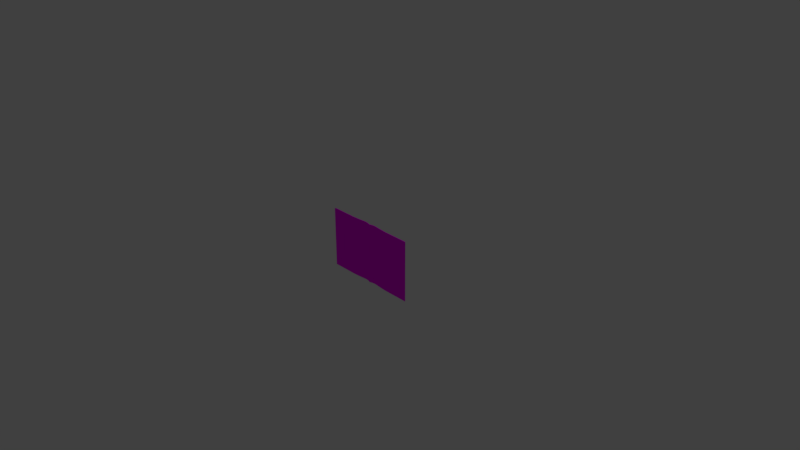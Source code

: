# Source: newspaper.blend  (saved by Blender 2.78.0; exported with 4.5.12 LTS)
import bpy
from mathutils import Matrix  # noqa: F401  (used for matrix-valued properties, if any)

bpy.ops.wm.read_factory_settings(use_empty=True)
scene = bpy.context.scene
scene.name = 'Scene'

# ---- collections
col_collection_1 = bpy.data.collections.new('Collection 1'); scene.collection.children.link(col_collection_1)

# ---- images (referenced by path relative to the original .blend; pixels are not part of the script)
import os
ASSET_DIR = os.environ.get("B2B_ASSET_DIR", "")  # directory of the original .blend (textures are referenced by path, not embedded)
HERE = os.path.dirname(os.path.abspath(__file__))  # packed textures are extracted next to this script under _unpacked/

def load_image(name, relpath, width, height, colorspace="sRGB"):
    """Load a texture the original file referenced (path relative to the .blend, or extracted next to this script)."""
    p = next((c for c in (os.path.join(HERE, relpath), os.path.join(ASSET_DIR, relpath)) if relpath and os.path.exists(c)), "")
    if p:
        img = bpy.data.images.load(p, check_existing=True)
        img.name = name
    else:  # same state as the original file: an image datablock whose file is absent (Cycles renders it pink)
        img = bpy.data.images.new(name, width, height)
        img.source = "FILE"
        img.filepath = "//" + (relpath or name)
    img.colorspace_settings.name = colorspace
    return img
img_newspaper_jpg = load_image('newspaper.jpg', 'newspaper.jpg', 1024, 1024, 'sRGB')

# ---- materials (node trees are filled in below, after node groups)
mat_newspaper = bpy.data.materials.new('Newspaper')
mat_newspaper.alpha_threshold = 0.0
mat_newspaper.roughness = 0.5
mat_newspaper.line_color = (0.0, 0.0, 0.0, 1.0)

# ---- material node trees
mat_newspaper.use_nodes = True; mat_newspaper.node_tree.nodes.clear()
_N = mat_newspaper.node_tree.nodes; _L = mat_newspaper.node_tree.links
n0 = _N.new('ShaderNodeOutputMaterial'); n0.name = 'Material Output'; n0.location = (300, 300)
n1 = _N.new('ShaderNodeBsdfDiffuse'); n1.name = 'Diffuse BSDF'; n1.location = (10, 300)
n2 = _N.new('ShaderNodeTexImage'); n2.name = 'Image Texture'; n2.location = (-180, 300)
n2.width = 140
n2.image = img_newspaper_jpg
n3 = _N.new('ShaderNodeTexCoord'); n3.name = 'Texture Coordinate'; n3.location = (-370, 300)
_L.new(n1.outputs[0], n0.inputs[0])
_L.new(n2.outputs[0], n1.inputs[0])
_L.new(n3.outputs[2], n2.inputs[0])
n0.is_active_output = True

# ---- world
world_world = bpy.data.worlds.new('World'); scene.world = world_world
world_world.color = (0.05088, 0.05088, 0.05088)
world_world.use_sun_shadow = False
world_world.sun_shadow_jitter_overblur = 0.0
world_world.cycles.sampling_method = 'MANUAL'

# ---- cameras
cam_camera = bpy.data.cameras.new('Camera')
cam_camera.clip_end = 100.0
cam_camera.lens = 35.0
cam_camera.sensor_width = 32.0
cam_camera.sensor_height = 18.0
cam_camera.ortho_scale = 7.314
cam_camera.dof.focus_distance = 0.0

# ---- lights
light_lamp = bpy.data.lights.new('Lamp', 'POINT')
light_lamp.transmission_factor = 0.0
light_lamp.cutoff_distance = 30.0
light_lamp.energy = 100.0
light_lamp.shadow_buffer_clip_start = 1.001
light_lamp.shadow_soft_size = 0.1
light_lamp.shadow_maximum_resolution = 0.006
light_lamp.use_absolute_resolution = True

# ---- meshes
me_cube = bpy.data.meshes.new('Cube')
me_cube.from_pydata([(0.6555, 0.0126, -0.4201), (0.6555, 0.0126, 0.4201), (0.6715, -1.836e-08, -0.4201), (0.6715, 1.836e-08, 0.4201), (0.3948, 0.0126, -0.4201), (0.2927, 0.0126, -0.4201), (0.1906, 0.01986, -0.4201), (0.08854, 0.03002, -0.4201), (0.3948, 0.0126, 0.4201), (0.2927, 0.0126, 0.4201), (0.1906, 0.01986, 0.4201), (0.08854, 0.03002, 0.4201), (0.4037, -1.911e-08, -0.4201), (0.2991, -1.911e-08, -0.4201), (0.1945, 0.007255, -0.4201), (0.08994, 0.01741, -0.4201), (0.4037, 1.761e-08, 0.4201), (0.2991, 1.761e-08, 0.4201), (0.1945, 0.007255, 0.4201), (0.08994, 0.01741, 0.4201), (0.0423, 0.02525, -0.4201), (0.0423, 0.02525, 0.4201), (0.043, 0.01265, -0.4201), (0.043, 0.01265, 0.4201), (-0.6555, 0.0126, -0.4201), (-0.6555, 0.0126, 0.4201), (-0.6715, -1.836e-08, -0.4201), (-0.6715, 1.836e-08, 0.4201), (0.0, 0.0126, -0.4201), (0.0, 0.0126, 0.4201), (0.0, -1.836e-08, -0.4201), (0.0, 1.836e-08, 0.4201), (-0.3948, 0.0126, -0.4201), (-0.2927, 0.0126, -0.4201), (-0.1906, 0.01986, -0.4201), (-0.08854, 0.03002, -0.4201), (-0.3948, 0.0126, 0.4201), (-0.2927, 0.0126, 0.4201), (-0.1906, 0.01986, 0.4201), (-0.08854, 0.03002, 0.4201), (-0.4037, -1.911e-08, -0.4201), (-0.2991, -1.911e-08, -0.4201), (-0.1945, 0.007255, -0.4201), (-0.08994, 0.01741, -0.4201), (-0.4037, 1.761e-08, 0.4201), (-0.2991, 1.761e-08, 0.4201), (-0.1945, 0.007255, 0.4201), (-0.08994, 0.01741, 0.4201), (-0.0423, 0.02525, -0.4201), (-0.0423, 0.02525, 0.4201), (-0.043, 0.01265, -0.4201), (-0.043, 0.01265, 0.4201)], [], [(2, 0, 1, 3), (12, 2, 3, 16), (20, 22, 30, 28), (23, 21, 29, 31), (20, 28, 29, 21), (0, 4, 8, 1), (4, 5, 9, 8), (5, 6, 10, 9), (6, 7, 11, 10), (3, 1, 8, 16), (16, 8, 9, 17), (17, 9, 10, 18), (18, 10, 11, 19), (0, 2, 12, 4), (4, 12, 13, 5), (5, 13, 14, 6), (6, 14, 15, 7), (22, 15, 19, 23), (15, 14, 18, 19), (14, 13, 17, 18), (13, 12, 16, 17), (30, 22, 23, 31), (7, 20, 21, 11), (19, 11, 21, 23), (7, 15, 22, 20), (26, 27, 25, 24), (40, 44, 27, 26), (31, 30, 28, 29), (48, 28, 30, 50), (51, 31, 29, 49), (48, 49, 29, 28), (24, 25, 36, 32), (32, 36, 37, 33), (33, 37, 38, 34), (34, 38, 39, 35), (27, 44, 36, 25), (44, 45, 37, 36), (45, 46, 38, 37), (46, 47, 39, 38), (24, 32, 40, 26), (32, 33, 41, 40), (33, 34, 42, 41), (34, 35, 43, 42), (50, 51, 47, 43), (43, 47, 46, 42), (42, 46, 45, 41), (41, 45, 44, 40), (30, 31, 51, 50), (35, 39, 49, 48), (47, 51, 49, 39), (35, 48, 50, 43)])
_uv = me_cube.uv_layers.new(name='UVMap')
_uv.uv.foreach_set('vector', [0.0, 0.0, 0.0, 0.0, 0.0, 0.0, 0.0, 0.0, 0.0, 0.0, 0.0, 0.0, 0.0, 0.0, 0.0, 0.0, 0.0, 0.0, 0.0, 0.0, 0.0, 0.0, 0.0, 0.0, 0.0, 0.0, 0.0, 0.0, 0.0, 0.0, 0.0, 0.0, 0.5295, 0.9968, 0.4975, 0.9968, 0.4975, 0.004487, 0.5295, 0.004487, 0.9935, 0.9968, 0.7962, 0.9968, 0.7962, 0.004487, 0.9935, 0.004487, 0.7962, 0.9968, 0.719, 0.9968, 0.719, 0.004487, 0.7962, 0.004487, 0.719, 0.9968, 0.6418, 0.9968, 0.6418, 0.004487, 0.719, 0.004487, 0.6418, 0.9968, 0.5645, 0.9968, 0.5645, 0.004487, 0.6418, 0.004487, 0.0, 0.0, 0.0, 0.0, 0.0, 0.0, 0.0, 0.0, 0.0, 0.0, 0.0, 0.0, 0.0, 0.0, 0.0, 0.0, 0.0, 0.0, 0.0, 0.0, 0.0, 0.0, 0.0, 0.0, 0.0, 0.0, 0.0, 0.0, 0.0, 0.0, 0.0, 0.0, 0.0, 0.0, 0.0, 0.0, 0.0, 0.0, 0.0, 0.0, 0.0, 0.0, 0.0, 0.0, 0.0, 0.0, 0.0, 0.0, 0.0, 0.0, 0.0, 0.0, 0.0, 0.0, 0.0, 0.0, 0.0, 0.0, 0.0, 0.0, 0.0, 0.0, 0.0, 0.0, 0.0, 0.0, 0.0, 0.0, 0.0, 0.0, 0.0, 0.0, 0.0, 0.0, 0.0, 0.0, 0.0, 0.0, 0.0, 0.0, 0.0, 0.0, 0.0, 0.0, 0.0, 0.0, 0.0, 0.0, 0.0, 0.0, 0.0, 0.0, 0.0, 0.0, 0.0, 0.0, 0.0, 0.0, 0.0, 0.0, 0.0, 0.0, 0.0, 0.0, 0.5645, 0.9968, 0.5295, 0.9968, 0.5295, 0.004487, 0.5645, 0.004487, 0.0, 0.0, 0.0, 0.0, 0.0, 0.0, 0.0, 0.0, 0.0, 0.0, 0.0, 0.0, 0.0, 0.0, 0.0, 0.0, 0.0, 0.0, 0.0, 0.0, 0.0, 0.0, 0.0, 0.0, 0.0, 0.0, 0.0, 0.0, 0.0, 0.0, 0.0, 0.0, 0.0, 0.0, 0.0, 0.0, 0.0, 0.0, 0.0, 0.0, 0.0, 0.0, 0.0, 0.0, 0.0, 0.0, 0.0, 0.0, 0.0, 0.0, 0.0, 0.0, 0.0, 0.0, 0.0, 0.0, 0.4655, 0.9968, 0.4655, 0.004487, 0.4975, 0.004487, 0.4975, 0.9968, 0.001486, 0.9968, 0.001486, 0.004487, 0.1988, 0.004487, 0.1988, 0.9968, 0.1988, 0.9968, 0.1988, 0.004487, 0.276, 0.004487, 0.276, 0.9968, 0.276, 0.9968, 0.276, 0.004487, 0.3533, 0.004487, 0.3533, 0.9968, 0.3533, 0.9968, 0.3533, 0.004487, 0.4305, 0.004487, 0.4305, 0.9968, 0.0, 0.0, 0.0, 0.0, 0.0, 0.0, 0.0, 0.0, 0.0, 0.0, 0.0, 0.0, 0.0, 0.0, 0.0, 0.0, 0.0, 0.0, 0.0, 0.0, 0.0, 0.0, 0.0, 0.0, 0.0, 0.0, 0.0, 0.0, 0.0, 0.0, 0.0, 0.0, 0.0, 0.0, 0.0, 0.0, 0.0, 0.0, 0.0, 0.0, 0.0, 0.0, 0.0, 0.0, 0.0, 0.0, 0.0, 0.0, 0.0, 0.0, 0.0, 0.0, 0.0, 0.0, 0.0, 0.0, 0.0, 0.0, 0.0, 0.0, 0.0, 0.0, 0.0, 0.0, 0.0, 0.0, 0.0, 0.0, 0.0, 0.0, 0.0, 0.0, 0.0, 0.0, 0.0, 0.0, 0.0, 0.0, 0.0, 0.0, 0.0, 0.0, 0.0, 0.0, 0.0, 0.0, 0.0, 0.0, 0.0, 0.0, 0.0, 0.0, 0.0, 0.0, 0.0, 0.0, 0.0, 0.0, 0.0, 0.0, 0.0, 0.0, 0.0, 0.0, 0.4305, 0.9968, 0.4305, 0.004487, 0.4655, 0.004487, 0.4655, 0.9968, 0.0, 0.0, 0.0, 0.0, 0.0, 0.0, 0.0, 0.0, 0.0, 0.0, 0.0, 0.0, 0.0, 0.0, 0.0, 0.0])
me_cube.materials.append(mat_newspaper)
me_cube.use_remesh_preserve_volume = False
me_cube.use_remesh_preserve_attributes = False
me_cube.use_mirror_vertex_groups = False
me_cube.update()

# ---- objects
ob_cube = bpy.data.objects.new('Cube', me_cube)
ob_lamp = bpy.data.objects.new('Lamp', light_lamp)
ob_camera = bpy.data.objects.new('Camera', cam_camera)

# ---- transforms, parenting, visibility, modifiers, constraints
ob_cube.location = (0.0, 0.0, 0.0)
ob_cube.lock_rotations_4d = False
ob_cube.empty_display_type = 'ARROWS'
ob_cube.lineart.crease_threshold = 0.0
ob_lamp.location = (4.076, 1.005, 5.904)
ob_lamp.rotation_euler = (0.6503, 0.05522, 1.866)
ob_lamp.lock_rotations_4d = False
ob_lamp.empty_display_type = 'ARROWS'
ob_lamp.color = (0.0, 0.0, 0.0, 0.0)
ob_lamp.lineart.crease_threshold = 0.0
ob_camera.location = (7.481, -6.508, 5.344)
ob_camera.rotation_euler = (1.109, 0.0, 0.8149)
ob_camera.lock_rotations_4d = False
ob_camera.empty_display_type = 'ARROWS'
ob_camera.color = (0.0, 0.0, 0.0, 0.0)
ob_camera.display_type = 'WIRE'
ob_camera.lineart.crease_threshold = 0.0

# ---- collection membership
col_collection_1.objects.link(ob_cube)
col_collection_1.objects.link(ob_lamp)
col_collection_1.objects.link(ob_camera)

# ---- scene / render settings (as saved in the file)
scene.camera = ob_camera
scene.frame_start = 1; scene.frame_end = 250; scene.frame_set(1)
scene.render.engine = 'CYCLES'
scene.render.resolution_percentage = 50
scene.render.dither_intensity = 0.0
scene.cycles.use_denoising = False
scene.cycles.samples = 128
scene.cycles.sampling_pattern = 'TABULATED_SOBOL'
scene.cycles.light_sampling_threshold = 0.0
scene.cycles.use_adaptive_sampling = False
scene.cycles.use_light_tree = False
scene.cycles.blur_glossy = 0.0
scene.cycles.sample_clamp_indirect = 0.0
scene.cycles.bake_type = 'ENVIRONMENT'
scene.view_settings.view_transform = 'Standard'
bpy.context.view_layer.update()
